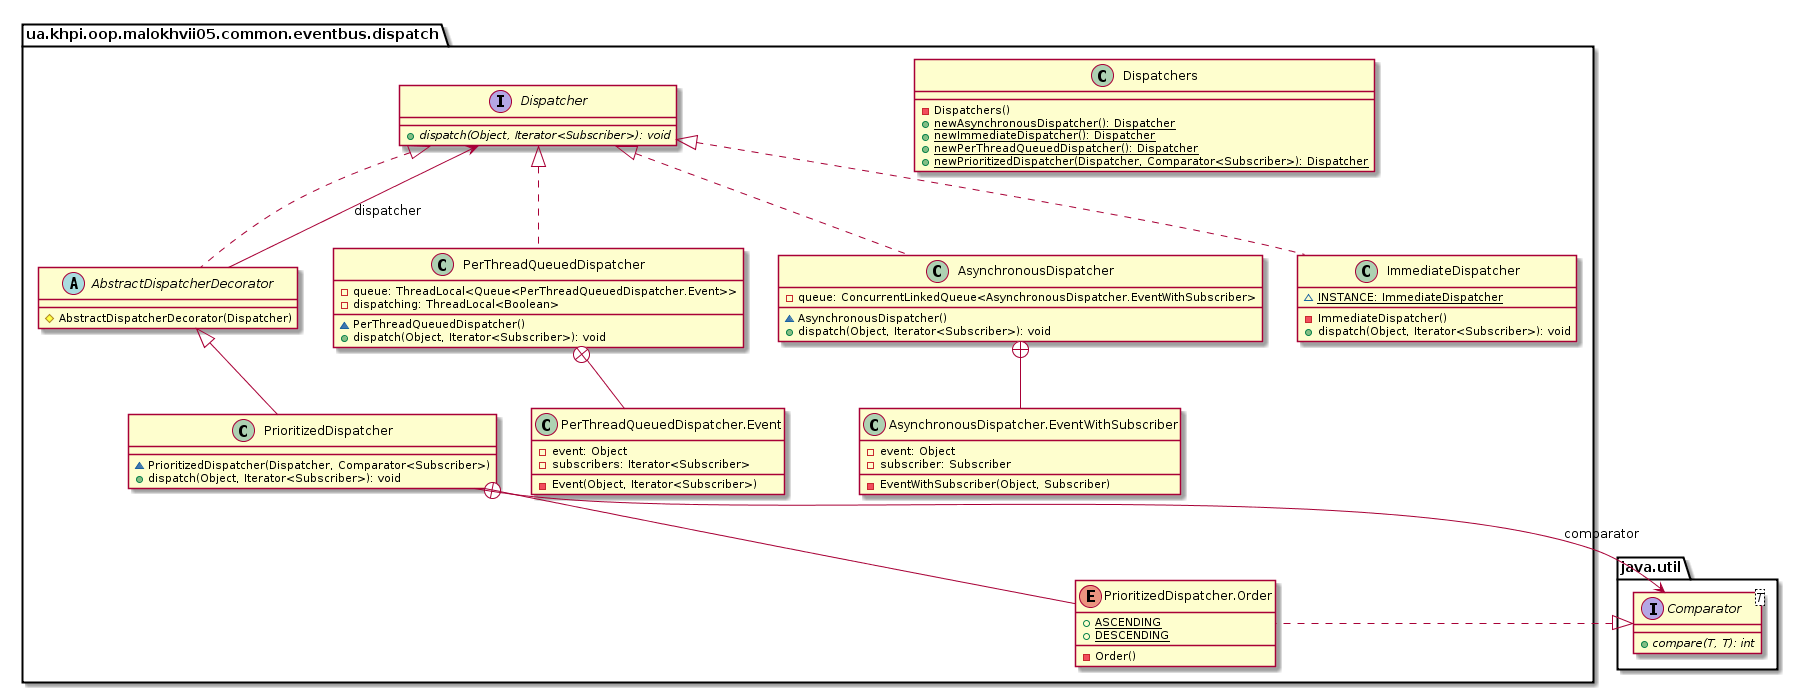

The diagram above was rendered by PlantUML. Its source (embedded in the PNG):
@startuml

    namespace ua.khpi.oop.malokhvii05.common.eventbus.dispatch {

        class PerThreadQueuedDispatcher {
            -queue: ThreadLocal<Queue<PerThreadQueuedDispatcher.Event>>
            -dispatching: ThreadLocal<Boolean>
            ~PerThreadQueuedDispatcher()
            +dispatch(Object, Iterator<Subscriber>): void
        }

        class ua.khpi.oop.malokhvii05.common.eventbus.dispatch.PerThreadQueuedDispatcher.Event {
            -event: Object
            -subscribers: Iterator<Subscriber>
            -Event(Object, Iterator<Subscriber>)
        }

        abstract class AbstractDispatcherDecorator {
            #AbstractDispatcherDecorator(Dispatcher)
        }

        class AsynchronousDispatcher {
            -queue: ConcurrentLinkedQueue<AsynchronousDispatcher.EventWithSubscriber>
            ~AsynchronousDispatcher()
            +dispatch(Object, Iterator<Subscriber>): void
        }

        class ua.khpi.oop.malokhvii05.common.eventbus.dispatch.AsynchronousDispatcher.EventWithSubscriber {
            -event: Object
            -subscriber: Subscriber
            -EventWithSubscriber(Object, Subscriber)
        }

        class PrioritizedDispatcher {
            ~PrioritizedDispatcher(Dispatcher, Comparator<Subscriber>)
            +dispatch(Object, Iterator<Subscriber>): void
        }

        enum ua.khpi.oop.malokhvii05.common.eventbus.dispatch.PrioritizedDispatcher.Order {
            {static} +ASCENDING
            {static} +DESCENDING
            -Order()
        }

        class Dispatchers {
            -Dispatchers()
            {static} +newAsynchronousDispatcher(): Dispatcher
            {static} +newImmediateDispatcher(): Dispatcher
            {static} +newPerThreadQueuedDispatcher(): Dispatcher
            {static} +newPrioritizedDispatcher(Dispatcher, Comparator<Subscriber>): Dispatcher
        }

        interface Dispatcher {
            {abstract} +dispatch(Object, Iterator<Subscriber>): void
        }

        class ImmediateDispatcher {
            {static} ~INSTANCE: ImmediateDispatcher
            -ImmediateDispatcher()
            +dispatch(Object, Iterator<Subscriber>): void
        }

        Dispatcher <|.. PerThreadQueuedDispatcher

        PerThreadQueuedDispatcher +-- ua.khpi.oop.malokhvii05.common.eventbus.dispatch.PerThreadQueuedDispatcher.Event

        Dispatcher <|.. AbstractDispatcherDecorator

        Dispatcher <|.. AsynchronousDispatcher

        AsynchronousDispatcher +-- ua.khpi.oop.malokhvii05.common.eventbus.dispatch.AsynchronousDispatcher.EventWithSubscriber

        AbstractDispatcherDecorator <|-- PrioritizedDispatcher

        interface java.util.Comparator<T> {
            {abstract} +compare(T, T): int
        }
        java.util.Comparator <|.. ua.khpi.oop.malokhvii05.common.eventbus.dispatch.PrioritizedDispatcher.Order

        PrioritizedDispatcher +-- ua.khpi.oop.malokhvii05.common.eventbus.dispatch.PrioritizedDispatcher.Order

        Dispatcher <|.. ImmediateDispatcher

        AbstractDispatcherDecorator --> Dispatcher: dispatcher

        PrioritizedDispatcher --> java.util.Comparator: comparator

    }

@enduml